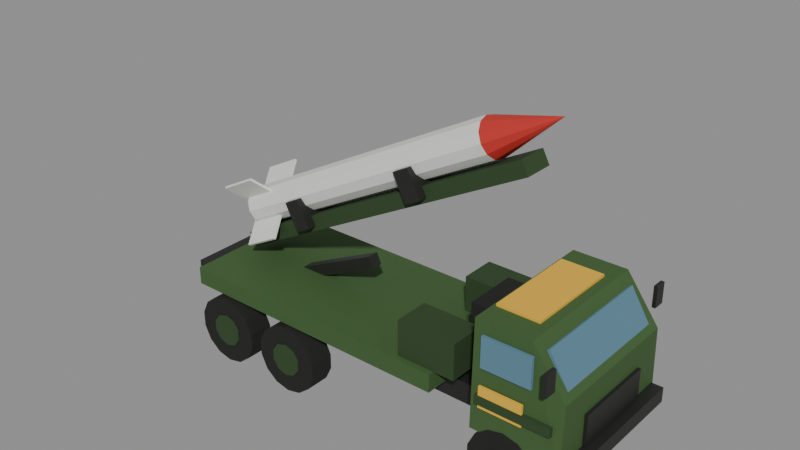 # Source: missile_truck.blend  (saved by Blender 4.0.36; exported with 4.5.12 LTS)
import bpy
from mathutils import Matrix  # noqa: F401  (used for matrix-valued properties, if any)

bpy.ops.wm.read_factory_settings(use_empty=True)
scene = bpy.context.scene
scene.name = 'Scene'

# ---- materials (node trees are filled in below, after node groups)
mat_metal = bpy.data.materials.new('Metal')
mat_metal.use_transparent_shadow = False
mat_metal.diffuse_color = (0.02732, 0.02843, 0.02416, 1.0)
mat_green = bpy.data.materials.new('Green')
mat_green.use_transparent_shadow = False
mat_green.diffuse_color = (0.04971, 0.1119, 0.0319, 1.0)
mat_glass = bpy.data.materials.new('Glass')
mat_glass.use_transparent_shadow = False
mat_glass.diffuse_color = (0.06848, 0.1441, 0.1946, 1.0)
mat_greendark = bpy.data.materials.new('GreenDark')
mat_greendark.use_transparent_shadow = False
mat_greendark.diffuse_color = (0.02843, 0.06125, 0.01938, 1.0)
mat_tyre = bpy.data.materials.new('Tyre')
mat_tyre.use_transparent_shadow = False
mat_tyre.diffuse_color = (0.0137, 0.0137, 0.01229, 1.0)
mat_missilered = bpy.data.materials.new('MissileRed')
mat_missilered.use_transparent_shadow = False
mat_missilered.diffuse_color = (0.5271, 0.0319, 0.02416, 1.0)
mat_missilewhite = bpy.data.materials.new('MissileWhite')
mat_missilewhite.use_transparent_shadow = False
mat_missilewhite.diffuse_color = (0.7913, 0.7913, 0.7454, 1.0)
mat_teamcolor = bpy.data.materials.new('TeamColor')
mat_teamcolor.use_transparent_shadow = False
mat_teamcolor.diffuse_color = (0.807, 0.4735, 0.04231, 1.0)

# ---- material node trees
mat_metal.use_nodes = True; mat_metal.node_tree.nodes.clear()
_N = mat_metal.node_tree.nodes; _L = mat_metal.node_tree.links
n0 = _N.new('ShaderNodeBsdfPrincipled'); n0.name = 'Principled BSDF'; n0.location = (10, 300)
n0.inputs[0].default_value = (0.02732, 0.02843, 0.02416, 1.0)
n0.inputs[1].default_value = 0.3
n0.inputs[3].default_value = 1.45
n1 = _N.new('ShaderNodeOutputMaterial'); n1.name = 'Material Output'; n1.location = (300, 300)
_L.new(n0.outputs[0], n1.inputs[0])
n1.is_active_output = True
mat_green.use_nodes = True; mat_green.node_tree.nodes.clear()
_N = mat_green.node_tree.nodes; _L = mat_green.node_tree.links
n0 = _N.new('ShaderNodeBsdfPrincipled'); n0.name = 'Principled BSDF'; n0.location = (10, 300)
n0.inputs[0].default_value = (0.04971, 0.1119, 0.0319, 1.0)
n0.inputs[2].default_value = 0.8
n0.inputs[3].default_value = 1.45
n1 = _N.new('ShaderNodeOutputMaterial'); n1.name = 'Material Output'; n1.location = (300, 300)
_L.new(n0.outputs[0], n1.inputs[0])
n1.is_active_output = True
mat_glass.use_nodes = True; mat_glass.node_tree.nodes.clear()
_N = mat_glass.node_tree.nodes; _L = mat_glass.node_tree.links
n0 = _N.new('ShaderNodeBsdfPrincipled'); n0.name = 'Principled BSDF'; n0.location = (10, 300)
n0.inputs[0].default_value = (0.06848, 0.1441, 0.1946, 1.0)
n0.inputs[2].default_value = 0.2
n0.inputs[3].default_value = 1.45
n0.inputs[27].default_value = (0.06848, 0.1441, 0.1946, 1.0)
n0.inputs[28].default_value = 0.5
n1 = _N.new('ShaderNodeOutputMaterial'); n1.name = 'Material Output'; n1.location = (300, 300)
_L.new(n0.outputs[0], n1.inputs[0])
n1.is_active_output = True
mat_greendark.use_nodes = True; mat_greendark.node_tree.nodes.clear()
_N = mat_greendark.node_tree.nodes; _L = mat_greendark.node_tree.links
n0 = _N.new('ShaderNodeBsdfPrincipled'); n0.name = 'Principled BSDF'; n0.location = (10, 300)
n0.inputs[0].default_value = (0.02843, 0.06125, 0.01938, 1.0)
n0.inputs[2].default_value = 0.8
n0.inputs[3].default_value = 1.45
n1 = _N.new('ShaderNodeOutputMaterial'); n1.name = 'Material Output'; n1.location = (300, 300)
_L.new(n0.outputs[0], n1.inputs[0])
n1.is_active_output = True
mat_tyre.use_nodes = True; mat_tyre.node_tree.nodes.clear()
_N = mat_tyre.node_tree.nodes; _L = mat_tyre.node_tree.links
n0 = _N.new('ShaderNodeBsdfPrincipled'); n0.name = 'Principled BSDF'; n0.location = (10, 300)
n0.inputs[0].default_value = (0.0137, 0.0137, 0.01229, 1.0)
n0.inputs[2].default_value = 0.95
n0.inputs[3].default_value = 1.45
n1 = _N.new('ShaderNodeOutputMaterial'); n1.name = 'Material Output'; n1.location = (300, 300)
_L.new(n0.outputs[0], n1.inputs[0])
n1.is_active_output = True
mat_missilered.use_nodes = True; mat_missilered.node_tree.nodes.clear()
_N = mat_missilered.node_tree.nodes; _L = mat_missilered.node_tree.links
n0 = _N.new('ShaderNodeBsdfPrincipled'); n0.name = 'Principled BSDF'; n0.location = (10, 300)
n0.inputs[0].default_value = (0.5271, 0.0319, 0.02416, 1.0)
n0.inputs[3].default_value = 1.45
n1 = _N.new('ShaderNodeOutputMaterial'); n1.name = 'Material Output'; n1.location = (300, 300)
_L.new(n0.outputs[0], n1.inputs[0])
n1.is_active_output = True
mat_missilewhite.use_nodes = True; mat_missilewhite.node_tree.nodes.clear()
_N = mat_missilewhite.node_tree.nodes; _L = mat_missilewhite.node_tree.links
n0 = _N.new('ShaderNodeBsdfPrincipled'); n0.name = 'Principled BSDF'; n0.location = (10, 300)
n0.inputs[0].default_value = (0.7913, 0.7913, 0.7454, 1.0)
n0.inputs[3].default_value = 1.45
n1 = _N.new('ShaderNodeOutputMaterial'); n1.name = 'Material Output'; n1.location = (300, 300)
_L.new(n0.outputs[0], n1.inputs[0])
n1.is_active_output = True
mat_teamcolor.use_nodes = True; mat_teamcolor.node_tree.nodes.clear()
_N = mat_teamcolor.node_tree.nodes; _L = mat_teamcolor.node_tree.links
n0 = _N.new('ShaderNodeBsdfPrincipled'); n0.name = 'Principled BSDF'; n0.location = (10, 300)
n0.inputs[0].default_value = (0.807, 0.4735, 0.04231, 1.0)
n0.inputs[2].default_value = 0.6
n0.inputs[3].default_value = 1.45
n1 = _N.new('ShaderNodeOutputMaterial'); n1.name = 'Material Output'; n1.location = (300, 300)
_L.new(n0.outputs[0], n1.inputs[0])
n1.is_active_output = True

# ---- meshes
me_hull = bpy.data.meshes.new('Hull')
me_hull.from_pydata([(-3.9, -0.65, 0.825), (-3.9, -0.65, 1.175), (-3.9, 0.65, 0.825), (-3.9, 0.65, 1.175), (3.3, -0.65, 0.825), (3.3, -0.65, 1.175), (3.3, 0.65, 0.825), (3.3, 0.65, 1.175), (2.3, -1.25, 1.0), (2.3, 1.25, 1.0), (3.75, -1.25, 1.0), (3.75, 1.25, 1.0), (2.3, -1.2, 2.75), (2.3, 1.2, 2.75), (3.2, -1.2, 2.75), (3.2, 1.2, 2.75), (3.75, -1.2, 2.0), (3.75, 1.2, 2.0), (3.635, -1.05, 2.081), (3.322, -1.05, 2.593), (3.635, 1.05, 2.081), (3.322, 1.05, 2.593), (3.678, -1.05, 2.107), (3.365, -1.05, 2.619), (3.678, 1.05, 2.107), (3.365, 1.05, 2.619), (2.45, -1.265, 2.05), (2.45, -1.265, 2.55), (2.45, -1.215, 2.05), (2.45, -1.215, 2.55), (3.25, -1.265, 2.05), (3.25, -1.265, 2.55), (3.25, -1.215, 2.05), (3.25, -1.215, 2.55), (3.57, -1.5, 2.225), (3.57, -1.5, 2.575), (3.57, -1.3, 2.225), (3.57, -1.3, 2.575), (3.63, -1.5, 2.225), (3.63, -1.5, 2.575), (3.63, -1.3, 2.225), (3.63, -1.3, 2.575), (2.4, -1.3, 1.475), (2.4, -1.3, 1.625), (2.4, -0.8, 1.475), (2.4, -0.8, 1.625), (3.6, -1.3, 1.475), (3.6, -1.3, 1.625), (3.6, -0.8, 1.475), (3.6, -0.8, 1.625), (2.45, 1.215, 2.05), (2.45, 1.215, 2.55), (2.45, 1.265, 2.05), (2.45, 1.265, 2.55), (3.25, 1.215, 2.05), (3.25, 1.215, 2.55), (3.25, 1.265, 2.05), (3.25, 1.265, 2.55), (3.57, 1.3, 2.225), (3.57, 1.3, 2.575), (3.57, 1.5, 2.225), (3.57, 1.5, 2.575), (3.63, 1.3, 2.225), (3.63, 1.3, 2.575), (3.63, 1.5, 2.225), (3.63, 1.5, 2.575), (2.4, 0.8, 1.475), (2.4, 0.8, 1.625), (2.4, 1.3, 1.475), (2.4, 1.3, 1.625), (3.6, 0.8, 1.475), (3.6, 0.8, 1.625), (3.6, 1.3, 1.475), (3.6, 1.3, 1.625), (3.755, -0.7, 1.1), (3.755, -0.7, 1.6), (3.755, 0.7, 1.1), (3.755, 0.7, 1.6), (3.805, -0.7, 1.1), (3.805, -0.7, 1.6), (3.805, 0.7, 1.1), (3.805, 0.7, 1.6), (3.75, -1.2, 0.825), (3.75, -1.2, 1.075), (3.75, 1.2, 0.825), (3.75, 1.2, 1.075), (3.95, -1.2, 0.825), (3.95, -1.2, 1.075), (3.95, 1.2, 0.825), (3.95, 1.2, 1.075), (-3.25, -1.2, 1.2), (-3.25, -1.2, 1.5), (-3.25, 1.2, 1.2), (-3.25, 1.2, 1.5), (1.55, -1.2, 1.2), (1.55, -1.2, 1.5), (1.55, 1.2, 1.2), (1.55, 1.2, 1.5), (0.9, 0.5, 1.5), (0.9, 0.5, 2.1), (0.9, 1.1, 1.5), (0.9, 1.1, 2.1), (1.9, 0.5, 1.5), (1.9, 0.5, 2.1), (1.9, 1.1, 1.5), (1.9, 1.1, 2.1), (0.9, -1.1, 1.5), (0.9, -1.1, 2.1), (0.9, -0.5, 1.5), (0.9, -0.5, 2.1), (1.9, -1.1, 1.5), (1.9, -1.1, 2.1), (1.9, -0.5, 1.5), (1.9, -0.5, 2.1), (1.7, -0.45, 1.5), (1.7, -0.45, 2.4), (1.7, 0.45, 1.5), (1.7, 0.45, 2.4), (2.0, -0.45, 1.5), (2.0, -0.45, 2.4), (2.0, 0.45, 1.5), (2.0, 0.45, 2.4), (2.85, -0.84, 1.16), (2.85, -1.26, 1.16), (3.102, -0.84, 1.103), (3.102, -1.26, 1.103), (3.303, -0.84, 0.9416), (3.303, -1.26, 0.9416), (3.415, -0.84, 0.7091), (3.415, -1.26, 0.7091), (3.415, -0.84, 0.4509), (3.415, -1.26, 0.4509), (3.303, -0.84, 0.2184), (3.303, -1.26, 0.2184), (3.102, -0.84, 0.05744), (3.102, -1.26, 0.05744), (2.85, -0.84, 0.0), (2.85, -1.26, 0.0), (2.598, -0.84, 0.05744), (2.598, -1.26, 0.05744), (2.397, -0.84, 0.2184), (2.397, -1.26, 0.2184), (2.285, -0.84, 0.4509), (2.285, -1.26, 0.4509), (2.285, -0.84, 0.7091), (2.285, -1.26, 0.7091), (2.397, -0.84, 0.9416), (2.397, -1.26, 0.9416), (2.598, -0.84, 1.103), (2.598, -1.26, 1.103), (2.85, -0.82, 0.86), (2.85, -1.28, 0.86), (3.015, -0.82, 0.8065), (3.015, -1.28, 0.8065), (3.116, -0.82, 0.6665), (3.116, -1.28, 0.6665), (3.116, -0.82, 0.4935), (3.116, -1.28, 0.4935), (3.015, -0.82, 0.3535), (3.015, -1.28, 0.3535), (2.85, -0.82, 0.3), (2.85, -1.28, 0.3), (2.685, -0.82, 0.3535), (2.685, -1.28, 0.3535), (2.584, -0.82, 0.4935), (2.584, -1.28, 0.4935), (2.584, -0.82, 0.6665), (2.584, -1.28, 0.6665), (2.685, -0.82, 0.8065), (2.685, -1.28, 0.8065), (2.85, 1.26, 1.16), (2.85, 0.84, 1.16), (3.102, 1.26, 1.103), (3.102, 0.84, 1.103), (3.303, 1.26, 0.9416), (3.303, 0.84, 0.9416), (3.415, 1.26, 0.7091), (3.415, 0.84, 0.7091), (3.415, 1.26, 0.4509), (3.415, 0.84, 0.4509), (3.303, 1.26, 0.2184), (3.303, 0.84, 0.2184), (3.102, 1.26, 0.05744), (3.102, 0.84, 0.05744), (2.85, 1.26, 0.0), (2.85, 0.84, 0.0), (2.598, 1.26, 0.05744), (2.598, 0.84, 0.05744), (2.397, 1.26, 0.2184), (2.397, 0.84, 0.2184), (2.285, 1.26, 0.4509), (2.285, 0.84, 0.4509), (2.285, 1.26, 0.7091), (2.285, 0.84, 0.7091), (2.397, 1.26, 0.9416), (2.397, 0.84, 0.9416), (2.598, 1.26, 1.103), (2.598, 0.84, 1.103), (2.85, 1.28, 0.86), (2.85, 0.82, 0.86), (3.015, 1.28, 0.8065), (3.015, 0.82, 0.8065), (3.116, 1.28, 0.6665), (3.116, 0.82, 0.6665), (3.116, 1.28, 0.4935), (3.116, 0.82, 0.4935), (3.015, 1.28, 0.3535), (3.015, 0.82, 0.3535), (2.85, 1.28, 0.3), (2.85, 0.82, 0.3), (2.685, 1.28, 0.3535), (2.685, 0.82, 0.3535), (2.584, 1.28, 0.4935), (2.584, 0.82, 0.4935), (2.584, 1.28, 0.6665), (2.584, 0.82, 0.6665), (2.685, 1.28, 0.8065), (2.685, 0.82, 0.8065), (-1.25, -0.84, 1.16), (-1.25, -1.26, 1.16), (-0.9983, -0.84, 1.103), (-0.9983, -1.26, 1.103), (-0.7965, -0.84, 0.9416), (-0.7965, -1.26, 0.9416), (-0.6845, -0.84, 0.7091), (-0.6845, -1.26, 0.7091), (-0.6845, -0.84, 0.4509), (-0.6845, -1.26, 0.4509), (-0.7965, -0.84, 0.2184), (-0.7965, -1.26, 0.2184), (-0.9983, -0.84, 0.05744), (-0.9983, -1.26, 0.05744), (-1.25, -0.84, 0.0), (-1.25, -1.26, 0.0), (-1.502, -0.84, 0.05744), (-1.502, -1.26, 0.05744), (-1.703, -0.84, 0.2184), (-1.703, -1.26, 0.2184), (-1.815, -0.84, 0.4509), (-1.815, -1.26, 0.4509), (-1.815, -0.84, 0.7091), (-1.815, -1.26, 0.7091), (-1.703, -0.84, 0.9416), (-1.703, -1.26, 0.9416), (-1.502, -0.84, 1.103), (-1.502, -1.26, 1.103), (-1.25, -0.82, 0.86), (-1.25, -1.28, 0.86), (-1.085, -0.82, 0.8065), (-1.085, -1.28, 0.8065), (-0.9837, -0.82, 0.6665), (-0.9837, -1.28, 0.6665), (-0.9837, -0.82, 0.4935), (-0.9837, -1.28, 0.4935), (-1.085, -0.82, 0.3535), (-1.085, -1.28, 0.3535), (-1.25, -0.82, 0.3), (-1.25, -1.28, 0.3), (-1.415, -0.82, 0.3535), (-1.415, -1.28, 0.3535), (-1.516, -0.82, 0.4935), (-1.516, -1.28, 0.4935), (-1.516, -0.82, 0.6665), (-1.516, -1.28, 0.6665), (-1.415, -0.82, 0.8065), (-1.415, -1.28, 0.8065), (-1.25, 1.26, 1.16), (-1.25, 0.84, 1.16), (-0.9983, 1.26, 1.103), (-0.9983, 0.84, 1.103), (-0.7965, 1.26, 0.9416), (-0.7965, 0.84, 0.9416), (-0.6845, 1.26, 0.7091), (-0.6845, 0.84, 0.7091), (-0.6845, 1.26, 0.4509), (-0.6845, 0.84, 0.4509), (-0.7965, 1.26, 0.2184), (-0.7965, 0.84, 0.2184), (-0.9983, 1.26, 0.05744), (-0.9983, 0.84, 0.05744), (-1.25, 1.26, 0.0), (-1.25, 0.84, 0.0), (-1.502, 1.26, 0.05744), (-1.502, 0.84, 0.05744), (-1.703, 1.26, 0.2184), (-1.703, 0.84, 0.2184), (-1.815, 1.26, 0.4509), (-1.815, 0.84, 0.4509), (-1.815, 1.26, 0.7091), (-1.815, 0.84, 0.7091), (-1.703, 1.26, 0.9416), (-1.703, 0.84, 0.9416), (-1.502, 1.26, 1.103), (-1.502, 0.84, 1.103), (-1.25, 1.28, 0.86), (-1.25, 0.82, 0.86), (-1.085, 1.28, 0.8065), (-1.085, 0.82, 0.8065), (-0.9837, 1.28, 0.6665), (-0.9837, 0.82, 0.6665), (-0.9837, 1.28, 0.4935), (-0.9837, 0.82, 0.4935), (-1.085, 1.28, 0.3535), (-1.085, 0.82, 0.3535), (-1.25, 1.28, 0.3), (-1.25, 0.82, 0.3), (-1.415, 1.28, 0.3535), (-1.415, 0.82, 0.3535), (-1.516, 1.28, 0.4935), (-1.516, 0.82, 0.4935), (-1.516, 1.28, 0.6665), (-1.516, 0.82, 0.6665), (-1.415, 1.28, 0.8065), (-1.415, 0.82, 0.8065), (-2.6, -0.84, 1.16), (-2.6, -1.26, 1.16), (-2.348, -0.84, 1.103), (-2.348, -1.26, 1.103), (-2.147, -0.84, 0.9416), (-2.147, -1.26, 0.9416), (-2.035, -0.84, 0.7091), (-2.035, -1.26, 0.7091), (-2.035, -0.84, 0.4509), (-2.035, -1.26, 0.4509), (-2.147, -0.84, 0.2184), (-2.147, -1.26, 0.2184), (-2.348, -0.84, 0.05744), (-2.348, -1.26, 0.05744), (-2.6, -0.84, 0.0), (-2.6, -1.26, 0.0), (-2.852, -0.84, 0.05744), (-2.852, -1.26, 0.05744), (-3.053, -0.84, 0.2184), (-3.053, -1.26, 0.2184), (-3.165, -0.84, 0.4509), (-3.165, -1.26, 0.4509), (-3.165, -0.84, 0.7091), (-3.165, -1.26, 0.7091), (-3.053, -0.84, 0.9416), (-3.053, -1.26, 0.9416), (-2.852, -0.84, 1.103), (-2.852, -1.26, 1.103), (-2.6, -0.82, 0.86), (-2.6, -1.28, 0.86), (-2.435, -0.82, 0.8065), (-2.435, -1.28, 0.8065), (-2.334, -0.82, 0.6665), (-2.334, -1.28, 0.6665), (-2.334, -0.82, 0.4935), (-2.334, -1.28, 0.4935), (-2.435, -0.82, 0.3535), (-2.435, -1.28, 0.3535), (-2.6, -0.82, 0.3), (-2.6, -1.28, 0.3), (-2.765, -0.82, 0.3535), (-2.765, -1.28, 0.3535), (-2.866, -0.82, 0.4935), (-2.866, -1.28, 0.4935), (-2.866, -0.82, 0.6665), (-2.866, -1.28, 0.6665), (-2.765, -0.82, 0.8065), (-2.765, -1.28, 0.8065), (-2.6, 1.26, 1.16), (-2.6, 0.84, 1.16), (-2.348, 1.26, 1.103), (-2.348, 0.84, 1.103), (-2.147, 1.26, 0.9416), (-2.147, 0.84, 0.9416), (-2.035, 1.26, 0.7091), (-2.035, 0.84, 0.7091), (-2.035, 1.26, 0.4509), (-2.035, 0.84, 0.4509), (-2.147, 1.26, 0.2184), (-2.147, 0.84, 0.2184), (-2.348, 1.26, 0.05744), (-2.348, 0.84, 0.05744), (-2.6, 1.26, 0.0), (-2.6, 0.84, 0.0), (-2.852, 1.26, 0.05744), (-2.852, 0.84, 0.05744), (-3.053, 1.26, 0.2184), (-3.053, 0.84, 0.2184), (-3.165, 1.26, 0.4509), (-3.165, 0.84, 0.4509), (-3.165, 1.26, 0.7091), (-3.165, 0.84, 0.7091), (-3.053, 1.26, 0.9416), (-3.053, 0.84, 0.9416), (-2.852, 1.26, 1.103), (-2.852, 0.84, 1.103), (-2.6, 1.28, 0.86), (-2.6, 0.82, 0.86), (-2.435, 1.28, 0.8065), (-2.435, 0.82, 0.8065), (-2.334, 1.28, 0.6665), (-2.334, 0.82, 0.6665), (-2.334, 1.28, 0.4935), (-2.334, 0.82, 0.4935), (-2.435, 1.28, 0.3535), (-2.435, 0.82, 0.3535), (-2.6, 1.28, 0.3), (-2.6, 0.82, 0.3), (-2.765, 1.28, 0.3535), (-2.765, 0.82, 0.3535), (-2.866, 1.28, 0.4935), (-2.866, 0.82, 0.4935), (-2.866, 1.28, 0.6665), (-2.866, 0.82, 0.6665), (-2.765, 1.28, 0.8065), (-2.765, 0.82, 0.8065), (-3.295, -1.075, 1.24), (-3.295, -1.075, 1.36), (-3.295, -0.825, 1.24), (-3.295, -0.825, 1.36), (-3.245, -1.075, 1.24), (-3.245, -1.075, 1.36), (-3.245, -0.825, 1.24), (-3.245, -0.825, 1.36), (-3.295, 0.825, 1.24), (-3.295, 0.825, 1.36), (-3.295, 1.075, 1.24), (-3.295, 1.075, 1.36), (-3.245, 0.825, 1.24), (-3.245, 0.825, 1.36), (-3.245, 1.075, 1.24), (-3.245, 1.075, 1.36), (-1.877, -0.1, 1.312), (-1.964, -0.1, 1.492), (-1.877, 0.1, 1.312), (-1.964, 0.1, 1.492), (-0.4361, -0.1, 2.008), (-0.5231, -0.1, 2.188), (-0.4361, 0.1, 2.008), (-0.5231, 0.1, 2.188)], [], [(6, 7, 5, 4), (5, 7, 3, 1), (3, 7, 6, 2), (2, 6, 4, 0), (1, 3, 2, 0), (4, 5, 1, 0), (12, 13, 9, 8), (17, 11, 15), (14, 15, 13, 12), (9, 11, 10, 8), (11, 17, 16, 10), (10, 16, 14), (13, 15, 11, 9), (17, 15, 14, 16), (10, 14, 12, 8), (20, 24, 22, 18), (24, 25, 23, 22), (21, 25, 24, 20), (19, 21, 20, 18), (23, 25, 21, 19), (22, 23, 19, 18), (28, 26, 27, 29), (27, 26, 30, 31), (30, 26, 28, 32), (32, 28, 29, 33), (31, 30, 32, 33), (29, 27, 31, 33), (38, 34, 36, 40), (36, 34, 35, 37), (35, 34, 38, 39), (39, 38, 40, 41), (37, 35, 39, 41), (40, 36, 37, 41), (48, 49, 47, 46), (47, 49, 45, 43), (45, 49, 48, 44), (44, 48, 46, 42), (43, 45, 44, 42), (46, 47, 43, 42), (52, 50, 51, 53), (51, 50, 54, 55), (54, 50, 52, 56), (56, 52, 53, 57), (55, 54, 56, 57), (53, 51, 55, 57), (62, 58, 60, 64), (60, 58, 59, 61), (59, 58, 62, 63), (63, 62, 64, 65), (61, 59, 63, 65), (64, 60, 61, 65), (72, 73, 71, 70), (71, 73, 69, 67), (69, 73, 72, 68), (68, 72, 70, 66), (67, 69, 68, 66), (70, 71, 67, 66), (77, 81, 80, 76), (80, 81, 79, 78), (79, 81, 77, 75), (75, 77, 76, 74), (78, 79, 75, 74), (76, 80, 78, 74), (85, 89, 88, 84), (88, 89, 87, 86), (87, 89, 85, 83), (83, 85, 84, 82), (86, 87, 83, 82), (84, 88, 86, 82), (96, 97, 95, 94), (95, 97, 93, 91), (93, 97, 96, 92), (92, 96, 94, 90), (91, 93, 92, 90), (94, 95, 91, 90), (104, 105, 103, 102), (103, 105, 101, 99), (101, 105, 104, 100), (100, 104, 102, 98), (99, 101, 100, 98), (102, 103, 99, 98), (112, 113, 111, 110), (111, 113, 109, 107), (109, 113, 112, 108), (108, 112, 110, 106), (107, 109, 108, 106), (110, 111, 107, 106), (117, 121, 120, 116), (120, 121, 119, 118), (119, 121, 117, 115), (115, 117, 116, 114), (118, 119, 115, 114), (116, 120, 118, 114), (122, 123, 125, 124), (124, 125, 127, 126), (126, 127, 129, 128), (128, 129, 131, 130), (130, 131, 133, 132), (132, 133, 135, 134), (134, 135, 137, 136), (136, 137, 139, 138), (138, 139, 141, 140), (140, 141, 143, 142), (142, 143, 145, 144), (144, 145, 147, 146), (125, 123, 149, 147, 145, 143, 141, 139, 137, 135, 133, 131, 129, 127), (146, 147, 149, 148), (148, 149, 123, 122), (122, 124, 126, 128, 130, 132, 134, 136, 138, 140, 142, 144, 146, 148), (150, 151, 153, 152), (152, 153, 155, 154), (154, 155, 157, 156), (156, 157, 159, 158), (158, 159, 161, 160), (160, 161, 163, 162), (162, 163, 165, 164), (164, 165, 167, 166), (153, 151, 169, 167, 165, 163, 161, 159, 157, 155), (166, 167, 169, 168), (168, 169, 151, 150), (150, 152, 154, 156, 158, 160, 162, 164, 166, 168), (170, 171, 173, 172), (172, 173, 175, 174), (174, 175, 177, 176), (176, 177, 179, 178), (178, 179, 181, 180), (180, 181, 183, 182), (182, 183, 185, 184), (184, 185, 187, 186), (186, 187, 189, 188), (188, 189, 191, 190), (190, 191, 193, 192), (192, 193, 195, 194), (173, 171, 197, 195, 193, 191, 189, 187, 185, 183, 181, 179, 177, 175), (194, 195, 197, 196), (196, 197, 171, 170), (170, 172, 174, 176, 178, 180, 182, 184, 186, 188, 190, 192, 194, 196), (198, 199, 201, 200), (200, 201, 203, 202), (202, 203, 205, 204), (204, 205, 207, 206), (206, 207, 209, 208), (208, 209, 211, 210), (210, 211, 213, 212), (212, 213, 215, 214), (201, 199, 217, 215, 213, 211, 209, 207, 205, 203), (214, 215, 217, 216), (216, 217, 199, 198), (198, 200, 202, 204, 206, 208, 210, 212, 214, 216), (218, 219, 221, 220), (220, 221, 223, 222), (222, 223, 225, 224), (224, 225, 227, 226), (226, 227, 229, 228), (228, 229, 231, 230), (230, 231, 233, 232), (232, 233, 235, 234), (234, 235, 237, 236), (236, 237, 239, 238), (238, 239, 241, 240), (240, 241, 243, 242), (221, 219, 245, 243, 241, 239, 237, 235, 233, 231, 229, 227, 225, 223), (242, 243, 245, 244), (244, 245, 219, 218), (218, 220, 222, 224, 226, 228, 230, 232, 234, 236, 238, 240, 242, 244), (246, 247, 249, 248), (248, 249, 251, 250), (250, 251, 253, 252), (252, 253, 255, 254), (254, 255, 257, 256), (256, 257, 259, 258), (258, 259, 261, 260), (260, 261, 263, 262), (249, 247, 265, 263, 261, 259, 257, 255, 253, 251), (262, 263, 265, 264), (264, 265, 247, 246), (246, 248, 250, 252, 254, 256, 258, 260, 262, 264), (266, 267, 269, 268), (268, 269, 271, 270), (270, 271, 273, 272), (272, 273, 275, 274), (274, 275, 277, 276), (276, 277, 279, 278), (278, 279, 281, 280), (280, 281, 283, 282), (282, 283, 285, 284), (284, 285, 287, 286), (286, 287, 289, 288), (288, 289, 291, 290), (269, 267, 293, 291, 289, 287, 285, 283, 281, 279, 277, 275, 273, 271), (290, 291, 293, 292), (292, 293, 267, 266), (266, 268, 270, 272, 274, 276, 278, 280, 282, 284, 286, 288, 290, 292), (294, 295, 297, 296), (296, 297, 299, 298), (298, 299, 301, 300), (300, 301, 303, 302), (302, 303, 305, 304), (304, 305, 307, 306), (306, 307, 309, 308), (308, 309, 311, 310), (297, 295, 313, 311, 309, 307, 305, 303, 301, 299), (310, 311, 313, 312), (312, 313, 295, 294), (294, 296, 298, 300, 302, 304, 306, 308, 310, 312), (314, 315, 317, 316), (316, 317, 319, 318), (318, 319, 321, 320), (320, 321, 323, 322), (322, 323, 325, 324), (324, 325, 327, 326), (326, 327, 329, 328), (328, 329, 331, 330), (330, 331, 333, 332), (332, 333, 335, 334), (334, 335, 337, 336), (336, 337, 339, 338), (317, 315, 341, 339, 337, 335, 333, 331, 329, 327, 325, 323, 321, 319), (338, 339, 341, 340), (340, 341, 315, 314), (314, 316, 318, 320, 322, 324, 326, 328, 330, 332, 334, 336, 338, 340), (342, 343, 345, 344), (344, 345, 347, 346), (346, 347, 349, 348), (348, 349, 351, 350), (350, 351, 353, 352), (352, 353, 355, 354), (354, 355, 357, 356), (356, 357, 359, 358), (345, 343, 361, 359, 357, 355, 353, 351, 349, 347), (358, 359, 361, 360), (360, 361, 343, 342), (342, 344, 346, 348, 350, 352, 354, 356, 358, 360), (362, 363, 365, 364), (364, 365, 367, 366), (366, 367, 369, 368), (368, 369, 371, 370), (370, 371, 373, 372), (372, 373, 375, 374), (374, 375, 377, 376), (376, 377, 379, 378), (378, 379, 381, 380), (380, 381, 383, 382), (382, 383, 385, 384), (384, 385, 387, 386), (365, 363, 389, 387, 385, 383, 381, 379, 377, 375, 373, 371, 369, 367), (386, 387, 389, 388), (388, 389, 363, 362), (362, 364, 366, 368, 370, 372, 374, 376, 378, 380, 382, 384, 386, 388), (390, 391, 393, 392), (392, 393, 395, 394), (394, 395, 397, 396), (396, 397, 399, 398), (398, 399, 401, 400), (400, 401, 403, 402), (402, 403, 405, 404), (404, 405, 407, 406), (393, 391, 409, 407, 405, 403, 401, 399, 397, 395), (406, 407, 409, 408), (408, 409, 391, 390), (390, 392, 394, 396, 398, 400, 402, 404, 406, 408), (413, 417, 416, 412), (416, 417, 415, 414), (415, 417, 413, 411), (411, 413, 412, 410), (414, 415, 411, 410), (412, 416, 414, 410), (421, 425, 424, 420), (424, 425, 423, 422), (423, 425, 421, 419), (419, 421, 420, 418), (422, 423, 419, 418), (420, 424, 422, 418), (432, 433, 431, 430), (431, 433, 429, 427), (429, 433, 432, 428), (428, 432, 430, 426), (427, 429, 428, 426), (430, 431, 427, 426)])
me_hull.polygons.foreach_set('material_index', [0, 0, 0, 0, 0, 0, 1, 1, 1, 1, 1, 1, 1, 1, 1, 2, 2, 2, 2, 2, 2, 2, 2, 2, 2, 2, 2, 0, 0, 0, 0, 0, 0, 3, 3, 3, 3, 3, 3, 2, 2, 2, 2, 2, 2, 0, 0, 0, 0, 0, 0, 3, 3, 3, 3, 3, 3, 0, 0, 0, 0, 0, 0, 0, 0, 0, 0, 0, 0, 1, 1, 1, 1, 1, 1, 3, 3, 3, 3, 3, 3, 3, 3, 3, 3, 3, 3, 4, 4, 4, 4, 4, 4, 4, 4, 4, 4, 4, 4, 4, 4, 4, 4, 4, 4, 4, 4, 4, 4, 3, 3, 3, 3, 3, 3, 3, 3, 3, 3, 3, 3, 4, 4, 4, 4, 4, 4, 4, 4, 4, 4, 4, 4, 4, 4, 4, 4, 3, 3, 3, 3, 3, 3, 3, 3, 3, 3, 3, 3, 4, 4, 4, 4, 4, 4, 4, 4, 4, 4, 4, 4, 4, 4, 4, 4, 3, 3, 3, 3, 3, 3, 3, 3, 3, 3, 3, 3, 4, 4, 4, 4, 4, 4, 4, 4, 4, 4, 4, 4, 4, 4, 4, 4, 3, 3, 3, 3, 3, 3, 3, 3, 3, 3, 3, 3, 4, 4, 4, 4, 4, 4, 4, 4, 4, 4, 4, 4, 4, 4, 4, 4, 3, 3, 3, 3, 3, 3, 3, 3, 3, 3, 3, 3, 4, 4, 4, 4, 4, 4, 4, 4, 4, 4, 4, 4, 4, 4, 4, 4, 3, 3, 3, 3, 3, 3, 3, 3, 3, 3, 3, 3, 5, 5, 5, 5, 5, 5, 5, 5, 5, 5, 5, 5, 0, 0, 0, 0, 0, 0])
me_hull.materials.append(mat_metal)
me_hull.materials.append(mat_green)
me_hull.materials.append(mat_glass)
me_hull.materials.append(mat_greendark)
me_hull.materials.append(mat_tyre)
me_hull.materials.append(mat_missilered)
me_hull.update()
me_launcher = bpy.data.meshes.new('Launcher')
me_launcher.from_pydata([(0.0, -0.25, 0.025), (0.0, -0.25, 0.275), (0.0, 0.25, 0.025), (0.0, 0.25, 0.275), (6.0, -0.25, 0.025), (6.0, -0.25, 0.275), (6.0, 0.25, 0.025), (6.0, 0.25, 0.275), (0.3, 0.32, 0.62), (5.5, 0.32, 0.62), (0.3, 0.2771, 0.46), (5.5, 0.2771, 0.46), (0.3, 0.16, 0.3429), (5.5, 0.16, 0.3429), (0.3, 0.0, 0.3), (5.5, 0.0, 0.3), (0.3, -0.16, 0.3429), (5.5, -0.16, 0.3429), (0.3, -0.2771, 0.46), (5.5, -0.2771, 0.46), (0.3, -0.32, 0.62), (5.5, -0.32, 0.62), (0.3, -0.2771, 0.78), (5.5, -0.2771, 0.78), (0.3, -0.16, 0.8971), (5.5, -0.16, 0.8971), (0.3, 0.0, 0.94), (5.5, 0.0, 0.94), (0.3, 0.16, 0.8971), (5.5, 0.16, 0.8971), (0.3, 0.2771, 0.78), (5.5, 0.2771, 0.78), (5.5, 0.32, 0.62), (5.5, 0.2771, 0.46), (5.5, 0.16, 0.3429), (5.5, 0.0, 0.3), (5.5, -0.16, 0.3429), (5.5, -0.2771, 0.46), (5.5, -0.32, 0.62), (5.5, -0.2771, 0.78), (5.5, -0.16, 0.8971), (5.5, 0.0, 0.94), (5.5, 0.16, 0.8971), (5.5, 0.2771, 0.78), (6.7, 0.0, 0.62), (0.2, 0.1096, 0.7579), (0.2, 0.4985, 1.147), (0.2, 0.1379, 0.7296), (0.2, 0.5268, 1.119), (0.9, 0.1096, 0.7579), (0.9, 0.4985, 1.147), (0.9, 0.1379, 0.7296), (0.9, 0.5268, 1.119), (0.2, -0.1379, 0.7296), (0.2, -0.5268, 1.119), (0.2, -0.1096, 0.7579), (0.2, -0.4985, 1.147), (0.9, -0.1379, 0.7296), (0.9, -0.5268, 1.119), (0.9, -0.1096, 0.7579), (0.9, -0.4985, 1.147), (0.2, -0.1096, 0.4821), (0.2, -0.4985, 0.09321), (0.2, -0.1379, 0.5104), (0.2, -0.5268, 0.1215), (0.9, -0.1096, 0.4821), (0.9, -0.4985, 0.09321), (0.9, -0.1379, 0.5104), (0.9, -0.5268, 0.1215), (0.2, 0.1379, 0.5104), (0.2, 0.5268, 0.1215), (0.2, 0.1096, 0.4821), (0.2, 0.4985, 0.09321), (0.9, 0.1379, 0.5104), (0.9, 0.5268, 0.1215), (0.9, 0.1096, 0.4821), (0.9, 0.4985, 0.09321), (1.35, -0.4, 0.1), (1.35, -0.4, 0.6), (1.35, 0.4, 0.1), (1.35, 0.4, 0.6), (1.65, -0.4, 0.1), (1.65, -0.4, 0.6), (1.65, 0.4, 0.1), (1.65, 0.4, 0.6), (3.85, -0.4, 0.1), (3.85, -0.4, 0.6), (3.85, 0.4, 0.1), (3.85, 0.4, 0.6), (4.15, -0.4, 0.1), (4.15, -0.4, 0.6), (4.15, 0.4, 0.1), (4.15, 0.4, 0.6)], [], [(6, 7, 5, 4), (5, 7, 3, 1), (3, 7, 6, 2), (2, 6, 4, 0), (1, 3, 2, 0), (4, 5, 1, 0), (8, 9, 11, 10), (10, 11, 13, 12), (12, 13, 15, 14), (14, 15, 17, 16), (16, 17, 19, 18), (18, 19, 21, 20), (20, 21, 23, 22), (22, 23, 25, 24), (24, 25, 27, 26), (26, 27, 29, 28), (11, 9, 31, 29, 27, 25, 23, 21, 19, 17, 15, 13), (28, 29, 31, 30), (30, 31, 9, 8), (8, 10, 12, 14, 16, 18, 20, 22, 24, 26, 28, 30), (32, 44, 33), (33, 44, 34), (34, 44, 35), (35, 44, 36), (36, 44, 37), (37, 44, 38), (38, 44, 39), (39, 44, 40), (40, 44, 41), (41, 44, 42), (32, 33, 34, 35, 36, 37, 38, 39, 40, 41, 42, 43), (42, 44, 43), (43, 44, 32), (50, 49, 51, 52), (51, 47, 48, 52), (47, 45, 46, 48), (46, 45, 49, 50), (49, 45, 47, 51), (48, 46, 50, 52), (58, 57, 59, 60), (59, 55, 56, 60), (55, 53, 54, 56), (54, 53, 57, 58), (57, 53, 55, 59), (56, 54, 58, 60), (66, 65, 67, 68), (67, 63, 64, 68), (63, 61, 62, 64), (62, 61, 65, 66), (65, 61, 63, 67), (64, 62, 66, 68), (74, 73, 75, 76), (75, 71, 72, 76), (71, 69, 70, 72), (70, 69, 73, 74), (73, 69, 71, 75), (72, 70, 74, 76), (80, 84, 83, 79), (83, 84, 82, 81), (82, 84, 80, 78), (78, 80, 79, 77), (81, 82, 78, 77), (79, 83, 81, 77), (88, 92, 91, 87), (91, 92, 90, 89), (90, 92, 88, 86), (86, 88, 87, 85), (89, 90, 86, 85), (87, 91, 89, 85)])
me_launcher.polygons.foreach_set('material_index', [0, 0, 0, 0, 0, 0, 1, 1, 1, 1, 1, 1, 1, 1, 1, 1, 1, 1, 1, 1, 2, 2, 2, 2, 2, 2, 2, 2, 2, 2, 2, 2, 2, 1, 1, 1, 1, 1, 1, 1, 1, 1, 1, 1, 1, 1, 1, 1, 1, 1, 1, 1, 1, 1, 1, 1, 1, 3, 3, 3, 3, 3, 3, 3, 3, 3, 3, 3, 3])
me_launcher.materials.append(mat_greendark)
me_launcher.materials.append(mat_missilewhite)
me_launcher.materials.append(mat_missilered)
me_launcher.materials.append(mat_metal)
me_launcher.update()
me_teamcolor = bpy.data.meshes.new('TeamColor')
me_teamcolor.from_pydata([(2.45, 1.25, 1.425), (2.45, 1.25, 1.775), (2.45, 1.29, 1.425), (2.45, 1.29, 1.775), (3.15, 1.25, 1.425), (3.15, 1.25, 1.775), (3.15, 1.29, 1.425), (3.15, 1.29, 1.775), (2.45, -1.29, 1.425), (2.45, -1.29, 1.775), (2.45, -1.25, 1.425), (2.45, -1.25, 1.775), (3.15, -1.29, 1.425), (3.15, -1.29, 1.775), (3.15, -1.25, 1.425), (3.15, -1.25, 1.775), (2.35, -0.8, 2.75), (2.35, -0.8, 2.79), (2.35, 0.8, 2.75), (2.35, 0.8, 2.79), (3.05, -0.8, 2.75), (3.05, -0.8, 2.79), (3.05, 0.8, 2.75), (3.05, 0.8, 2.79)], [], [(1, 0, 4, 5), (6, 2, 3, 7), (4, 0, 2, 6), (2, 0, 1, 3), (5, 4, 6, 7), (3, 1, 5, 7), (9, 8, 12, 13), (14, 10, 11, 15), (12, 8, 10, 14), (10, 8, 9, 11), (13, 12, 14, 15), (11, 9, 13, 15), (17, 16, 20, 21), (20, 16, 18, 22), (18, 16, 17, 19), (19, 17, 21, 23), (22, 18, 19, 23), (21, 20, 22, 23)])
me_teamcolor.materials.append(mat_teamcolor)
me_teamcolor.update()

# ---- objects
ob_hull = bpy.data.objects.new('Hull', me_hull)
ob_launcher = bpy.data.objects.new('Launcher', me_launcher)
ob_teamcolor = bpy.data.objects.new('TeamColor', me_teamcolor)

# ---- transforms, parenting, visibility, modifiers, constraints
ob_hull.location = (0.0, 0.0, 0.0)
ob_launcher.parent = ob_hull
ob_launcher.location = (-2.9, 0.0, 1.6)
ob_launcher.rotation_euler = (0.0, -0.4887, 0.0)
ob_teamcolor.parent = ob_hull
ob_teamcolor.location = (0.0, 0.0, 0.0)

# ---- collection membership
scene.collection.objects.link(ob_hull)
scene.collection.objects.link(ob_launcher)
scene.collection.objects.link(ob_teamcolor)

# ---- scene / render settings (as saved in the file)
scene.frame_start = 1; scene.frame_end = 250; scene.frame_set(1)
scene.render.engine = 'BLENDER_EEVEE_NEXT'
scene.cycles.sampling_pattern = 'TABULATED_SOBOL'
bpy.context.view_layer.update()

# ---- added for rendering (the .blend has no active camera and no usable light): camera, sun + grey world if the file has none
cam_auto = bpy.data.cameras.new('AutoCamera')
cam_auto.lens = 50.0
cam_auto.sensor_width = 36.0
cam_auto.clip_end = 1000.0
ob_auto_camera = bpy.data.objects.new('AutoCamera', cam_auto)
scene.collection.objects.link(ob_auto_camera)
ob_auto_camera.location = (9.45037, -11.3104, 10.4193)
ob_auto_camera.rotation_euler = (1.09748, -7.21219e-08, 0.694738)
scene.camera = ob_auto_camera
light_auto_sun = bpy.data.lights.new('AutoSun', 'SUN')
light_auto_sun.energy = 3.0
light_auto_sun.angle = 0.0523599
ob_auto_sun = bpy.data.objects.new('AutoSun', light_auto_sun)
scene.collection.objects.link(ob_auto_sun)
ob_auto_sun.rotation_euler = (0.872665, 0.174533, 0.523599)
if scene.world is None:
    world_auto = bpy.data.worlds.new('AutoWorld')
    world_auto.color = (0.3, 0.3, 0.3)
    scene.world = world_auto
bpy.context.view_layer.update()
